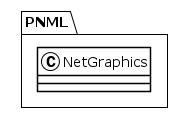

The diagram above was rendered by PlantUML. Its source (embedded in the PNG):
@startuml
!theme plain
package PNML {
class NetGraphics {
}
}
@enduml